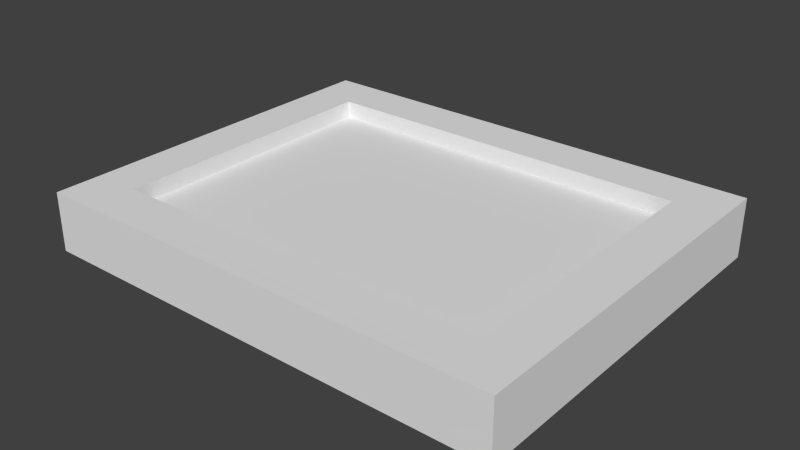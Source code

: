 # Source: solar.blend  (saved by Blender 2.67.0; exported with 4.5.12 LTS)
import bpy
from mathutils import Matrix  # noqa: F401  (used for matrix-valued properties, if any)

bpy.ops.wm.read_factory_settings(use_empty=True)
scene = bpy.context.scene
scene.name = 'Scene'

# ---- collections
col_collection_1 = bpy.data.collections.new('Collection 1'); scene.collection.children.link(col_collection_1)

# ---- world
world_world = bpy.data.worlds.new('World'); scene.world = world_world
world_world.color = (0.05088, 0.05088, 0.05088)
world_world.use_sun_shadow = False
world_world.sun_shadow_jitter_overblur = 0.0
world_world.cycles.sampling_method = 'MANUAL'
world_world.cycles.sample_map_resolution = 256

# ---- meshes
me_sensor = bpy.data.meshes.new('sensor')
me_sensor.from_pydata([(-1.0, 1.0, -0.2975), (-1.0, 1.0, -0.375), (-1.0, -1.0, -0.375), (-1.0, -1.0, -0.2975), (1.0, 1.0, -0.2975), (1.0, 1.0, -0.375), (1.0, -1.0, -0.375), (1.0, -1.0, -0.2975), (-0.8, -0.75, -0.2975), (-0.8, 0.75, -0.2975), (0.8, -0.75, -0.2975), (0.8, 0.75, -0.2975), (-0.8, 0.75, -0.32), (-0.8, -0.75, -0.32), (0.8, 0.75, -0.32), (0.8, -0.75, -0.32)], [], [(0, 1, 2, 3), (1, 0, 4, 5), (7, 6, 5, 4), (6, 7, 3, 2), (1, 5, 6, 2), (4, 0, 9, 11), (10, 7, 4, 11), (8, 3, 7, 10), (0, 3, 8, 9), (8, 13, 12, 9), (9, 12, 14, 11), (11, 14, 15, 10), (10, 15, 13, 8), (15, 14, 12, 13)])
_uv = me_sensor.uv_layers.new(name='UVMap')
_uv.uv.foreach_set('vector', [0.6562, 0.5, 0.7188, 0.5, 0.7188, 1.0, 0.6562, 1.0, 0.625, 0.4062, 0.625, 0.4688, 0.0, 0.4688, 0.0, 0.4062, 0.75, 0.5, 0.8125, 0.5, 0.8125, 1.0, 0.75, 1.0, 0.625, 0.3125, 0.625, 0.375, 0.0, 0.375, 0.0, 0.3125, 0.0625, 1.0, 0.0625, 0.5, 0.5625, 0.5, 0.5625, 1.0, 0.0, 0.5, 0.625, 0.5, 0.5625, 0.5625, 0.0625, 0.5625, 0.0625, 0.9375, 0.0, 1.0, 0.0, 0.5, 0.0625, 0.5625, 0.5625, 0.9375, 0.625, 1.0, 0.0, 1.0, 0.0625, 0.9375, 0.625, 0.5, 0.625, 1.0, 0.5625, 0.9375, 0.5625, 0.5625, 0.5625, 0.5625, 0.5938, 0.5625, 0.5938, 0.9375, 0.5625, 0.9375, 0.5625, 0.5312, 0.5625, 0.5625, 0.0625, 0.5625, 0.0625, 0.5312, 0.03125, 0.5625, 0.0625, 0.5625, 0.0625, 0.9375, 0.03125, 0.9375, 0.0625, 0.9688, 0.0625, 0.9375, 0.5625, 0.9375, 0.5625, 0.9688, 0.0625, 0.9375, 0.0625, 0.5625, 0.5625, 0.5625, 0.5625, 0.9375])
me_sensor.use_remesh_preserve_volume = False
me_sensor.use_remesh_preserve_attributes = False
me_sensor.use_mirror_vertex_groups = False
me_sensor.update()

# ---- objects
ob_sensor = bpy.data.objects.new('sensor', me_sensor)

# ---- transforms, parenting, visibility, modifiers, constraints
ob_sensor.location = (0.0, 0.0, 0.5)
ob_sensor.scale = (0.3125, 0.25, 1.0)
ob_sensor.lineart.crease_threshold = 0.0

# ---- collection membership
col_collection_1.objects.link(ob_sensor)

# ---- scene / render settings (as saved in the file)
scene.frame_start = 1; scene.frame_end = 250; scene.frame_set(1)
scene.render.engine = 'BLENDER_EEVEE_NEXT'
scene.render.image_settings.color_mode = 'RGB'
scene.render.image_settings.compression = 90
scene.render.resolution_percentage = 50
scene.render.dither_intensity = 0.0
scene.cycles.use_denoising = False
scene.cycles.samples = 10
scene.cycles.sampling_pattern = 'TABULATED_SOBOL'
scene.cycles.light_sampling_threshold = 0.0
scene.cycles.use_adaptive_sampling = False
scene.cycles.use_light_tree = False
scene.cycles.blur_glossy = 0.0
scene.cycles.volume_bounces = 1
scene.cycles.pixel_filter_type = 'GAUSSIAN'
scene.cycles.sample_clamp_indirect = 0.0
scene.view_settings.view_transform = 'Standard'
bpy.context.view_layer.update()

# ---- added for rendering (the .blend has no active camera and no usable light): camera, sun
cam_auto = bpy.data.cameras.new('AutoCamera')
cam_auto.lens = 50.0
cam_auto.sensor_width = 36.0
cam_auto.clip_end = 1000.0
ob_auto_camera = bpy.data.objects.new('AutoCamera', cam_auto)
scene.collection.objects.link(ob_auto_camera)
ob_auto_camera.location = (0.744004, -0.892805, 0.758954)
ob_auto_camera.rotation_euler = (1.09748, -7.21219e-08, 0.694738)
scene.camera = ob_auto_camera
light_auto_sun = bpy.data.lights.new('AutoSun', 'SUN')
light_auto_sun.energy = 3.0
light_auto_sun.angle = 0.0523599
ob_auto_sun = bpy.data.objects.new('AutoSun', light_auto_sun)
scene.collection.objects.link(ob_auto_sun)
ob_auto_sun.rotation_euler = (0.872665, 0.174533, 0.523599)
bpy.context.view_layer.update()
